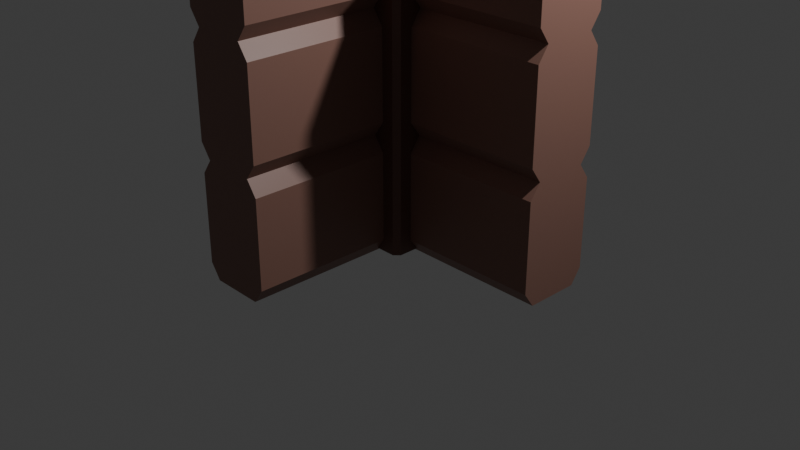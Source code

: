 # Source: wall4way.blend  (saved by Blender 5.1.30; exported with 4.5.12 LTS)
import bpy
from mathutils import Matrix  # noqa: F401  (used for matrix-valued properties, if any)

bpy.ops.wm.read_factory_settings(use_empty=True)
scene = bpy.context.scene
scene.name = 'Scene'

# ---- collections
col_collection = bpy.data.collections.new('Collection'); scene.collection.children.link(col_collection)

# ---- materials (node trees are filled in below, after node groups)
mat_wood = bpy.data.materials.new('wood')
mat_wood.alpha_threshold = 0.0
mat_wood.use_backface_culling_lightprobe_volume = False
mat_wood.roughness = 0.5
mat_wood.line_color = (0.0, 0.0, 0.0, 1.0)
mat_material = bpy.data.materials.new('Material')
mat_woodwall = bpy.data.materials.new('woodwall')

# ---- material node trees
mat_wood.use_nodes = True; mat_wood.node_tree.nodes.clear()
_N = mat_wood.node_tree.nodes; _L = mat_wood.node_tree.links
n0 = _N.new('ShaderNodeOutputMaterial'); n0.name = 'Material Output'; n0.location = (200, 100)
n1 = _N.new('ShaderNodeBsdfPrincipled'); n1.name = 'Principled BSDF'; n1.location = (-200, 100)
n1.inputs[0].default_value = (0.1489, 0.06772, 0.05078, 1.0)
_L.new(n1.outputs[0], n0.inputs[0])
n0.is_active_output = True
mat_material.use_nodes = True; mat_material.node_tree.nodes.clear()
_N = mat_material.node_tree.nodes; _L = mat_material.node_tree.links
n0 = _N.new('ShaderNodeBsdfPrincipled'); n0.name = 'Principled BSDF'; n0.location = (-200, 100)
n0.inputs[0].default_value = (0.2164, 0.1531, 0.1231, 1.0)
n1 = _N.new('ShaderNodeOutputMaterial'); n1.name = 'Material Output'; n1.location = (200, 100)
_L.new(n0.outputs[0], n1.inputs[0])
n1.is_active_output = True
mat_woodwall.use_nodes = True; mat_woodwall.node_tree.nodes.clear()
_N = mat_woodwall.node_tree.nodes; _L = mat_woodwall.node_tree.links
n0 = _N.new('ShaderNodeBsdfPrincipled'); n0.name = 'Principled BSDF'; n0.location = (-200, 100)
n0.inputs[0].default_value = (0.2506, 0.1296, 0.101, 1.0)
n1 = _N.new('ShaderNodeOutputMaterial'); n1.name = 'Material Output'; n1.location = (200, 100)
_L.new(n0.outputs[0], n1.inputs[0])
n1.is_active_output = True

# ---- world
world_world = bpy.data.worlds.new('World'); scene.world = world_world
world_world.use_nodes = True; world_world.node_tree.nodes.clear()
_N = world_world.node_tree.nodes; _L = world_world.node_tree.links
n0 = _N.new('ShaderNodeOutputWorld'); n0.name = 'World Output'; n0.location = (200, 100)
n1 = _N.new('ShaderNodeBackground'); n1.name = 'Background'; n1.location = (-200, 100)
n1.inputs[0].default_value = (0.05088, 0.05088, 0.05088, 1.0)
_L.new(n1.outputs[0], n0.inputs[0])
n0.is_active_output = True
world_world.color = (0.05088, 0.05088, 0.05088)
world_world.sun_shadow_jitter_overblur = 0.0

# ---- cameras
cam_camera = bpy.data.cameras.new('Camera')
cam_camera.clip_end = 100.0
cam_camera.ortho_scale = 7.314

# ---- lights
light_light = bpy.data.lights.new('Light', 'POINT')
light_light.energy = 1000.0
light_light.shadow_soft_size = 0.1

# ---- meshes
me_cube = bpy.data.meshes.new('Cube')
me_cube.from_pydata([(0.9036, 1.0, 7.505), (0.9036, 0.9036, 7.602), (1.0, 0.9036, 7.505), (0.9036, 1.0, -0.03728), (1.0, 0.9036, -0.03728), (1.0, -0.9036, 7.505), (0.9036, -0.9036, 7.602), (0.9036, -1.0, 7.505), (1.0, -0.9036, -0.03728), (0.9036, -1.0, -0.03728), (-0.9036, 1.0, 7.505), (-1.0, 0.9036, 7.505), (-0.9036, 0.9036, 7.602), (-1.0, 0.9036, -0.03728), (-0.9036, 1.0, -0.03728), (-1.0, -0.9036, 7.505), (-0.9036, -1.0, 7.505), (-0.9036, -0.9036, 7.602), (-0.9036, -1.0, -0.03728), (-1.0, -0.9036, -0.03728), (0.6952, 0.6952, 7.602), (-0.6952, 0.6952, 7.602), (-0.6952, -0.6952, 7.602), (0.6952, -0.6952, 7.602), (-0.6952, 0.6952, 7.516), (0.6952, 0.6952, 7.516), (0.6952, -0.6952, 7.516), (-0.6952, -0.6952, 7.516)], [], [(0, 1, 2), (5, 6, 7), (10, 11, 12), (15, 16, 17), (2, 4, 3, 0), (18, 16, 15, 19), (7, 9, 8, 5), (10, 14, 13, 11), (6, 17, 16, 7), (1, 6, 5, 2), (17, 12, 11, 15), (12, 1, 0, 10), (14, 10, 0, 3), (4, 2, 5, 8), (21, 22, 27, 24), (13, 14, 3, 4, 8, 9, 18, 19), (9, 7, 16, 18), (19, 15, 11, 13), (1, 12, 21, 20), (12, 17, 22, 21), (17, 6, 23, 22), (6, 1, 20, 23), (25, 24, 27, 26), (20, 21, 24, 25), (22, 23, 26, 27), (23, 20, 25, 26)])
me_cube.polygons.foreach_set('material_index', [0, 0, 0, 0, 0, 0, 0, 0, 0, 0, 0, 0, 0, 0, 1, 0, 0, 0, 0, 0, 0, 0, 1, 1, 1, 1])
_uv = me_cube.uv_layers.new(name='UVMap')
_uv.uv.foreach_set('vector', [0.6294, 0.494, 0.637, 0.512, 0.6226, 0.512, 0.6226, 0.738, 0.637, 0.738, 0.6294, 0.756, 0.863, 0.5, 0.875, 0.512, 0.863, 0.512, 0.875, 0.738, 0.863, 0.75, 0.863, 0.738, 0.6226, 0.512, 0.375, 0.512, 0.371, 0.492, 0.6294, 0.494, 0.375, 0.0, 0.6218, 0.0, 0.6218, 0.01204, 0.375, 0.01204, 0.6294, 0.756, 0.371, 0.758, 0.375, 0.738, 0.6226, 0.738, 0.6218, 0.262, 0.375, 0.262, 0.375, 0.238, 0.6218, 0.238, 0.637, 0.738, 0.863, 0.738, 0.863, 0.75, 0.6294, 0.756, 0.637, 0.512, 0.637, 0.738, 0.6226, 0.738, 0.6226, 0.512, 0.863, 0.738, 0.863, 0.512, 0.875, 0.512, 0.875, 0.738, 0.863, 0.512, 0.637, 0.512, 0.6294, 0.494, 0.863, 0.5, 0.375, 0.262, 0.6218, 0.262, 0.6294, 0.494, 0.371, 0.492, 0.375, 0.512, 0.6226, 0.512, 0.6226, 0.738, 0.375, 0.738, 0.8369, 0.5381, 0.8369, 0.7119, 0.8369, 0.7119, 0.8369, 0.5381, 0.125, 0.512, 0.137, 0.5, 0.371, 0.492, 0.375, 0.512, 0.375, 0.738, 0.371, 0.758, 0.137, 0.75, 0.125, 0.738, 0.371, 0.758, 0.6294, 0.756, 0.6218, 0.988, 0.375, 0.988, 0.375, 0.01204, 0.6218, 0.01204, 0.6218, 0.238, 0.375, 0.238, 0.637, 0.512, 0.863, 0.512, 0.8369, 0.5381, 0.6631, 0.5381, 0.863, 0.512, 0.863, 0.738, 0.8369, 0.7119, 0.8369, 0.5381, 0.863, 0.738, 0.637, 0.738, 0.6631, 0.7119, 0.8369, 0.7119, 0.637, 0.738, 0.637, 0.512, 0.6631, 0.5381, 0.6631, 0.7119, 0.6631, 0.5381, 0.8369, 0.5381, 0.8369, 0.7119, 0.6631, 0.7119, 0.6631, 0.5381, 0.8369, 0.5381, 0.8369, 0.5381, 0.6631, 0.5381, 0.8369, 0.7119, 0.6631, 0.7119, 0.6631, 0.7119, 0.8369, 0.7119, 0.6631, 0.7119, 0.6631, 0.5381, 0.6631, 0.5381, 0.6631, 0.7119])
me_cube.materials.append(mat_wood)
me_cube.materials.append(mat_material)
me_cube.use_mirror_vertex_groups = False
me_cube.update()
me_cube_001 = bpy.data.meshes.new('Cube.001')
me_cube_001.from_pydata([(0.3333, 2.435, -1.0), (-0.3333, 2.435, -1.0), (-0.3333, 2.435, 3.418), (0.3333, 2.435, 3.418), (-0.3333, -2.479, -1.0), (0.3333, -2.479, -1.0), (0.3333, -2.479, 3.418), (-0.3333, -2.479, 3.418), (-2.462, 0.3333, -1.0), (-2.462, -0.3333, -1.0), (-2.462, -0.3333, 3.418), (-2.462, 0.3333, 3.418), (2.47, -0.3333, -1.0), (2.47, 0.3333, -1.0), (2.47, 0.3333, 3.418), (2.47, -0.3333, 3.418), (0.3333, 0.3333, 3.418), (0.3333, -0.3333, 3.418), (-0.3333, 0.3333, 3.418), (-0.3333, -0.3333, 3.418), (-0.3333, 0.3333, -1.0), (-0.3333, -0.3333, -1.0), (0.3333, 0.3333, -1.0), (0.3333, -0.3333, -1.0), (0.3333, -2.479, 1.946), (0.3333, -2.479, 0.4728), (-0.3333, -2.479, 1.946), (-0.3333, -2.479, 0.4728), (-0.3333, 2.435, 1.946), (-0.3333, 2.435, 0.4728), (0.3333, 2.435, 1.946), (0.3333, 2.435, 0.4728), (0.3333, -0.3333, 1.946), (0.3333, -0.3333, 0.4728), (2.47, 0.3333, 1.946), (2.47, 0.3333, 0.4728), (2.47, -0.3333, 1.946), (2.47, -0.3333, 0.4728), (-2.462, -0.3333, 1.946), (-2.462, -0.3333, 0.4728), (-2.462, 0.3333, 1.946), (-2.462, 0.3333, 0.4728), (0.3333, 0.3333, 1.946), (0.3333, 0.3333, 0.4728), (-0.3333, 0.3333, 1.946), (-0.3333, 0.3333, 0.4728), (-0.3333, -0.3333, 0.4728), (-0.3333, -0.3333, 1.946), (0.5175, -0.4649, 2.13), (2.47, -0.4649, 2.13), (2.47, -0.4649, 3.234), (0.5175, -0.4649, 3.234), (0.4649, -2.479, 0.2887), (0.4649, -2.479, -0.8159), (0.4649, -0.5175, -0.8159), (0.4649, -0.5175, 0.2887), (0.5175, 0.4649, 0.2887), (2.47, 0.4649, 0.2887), (2.47, 0.4649, -0.8159), (0.5175, 0.4649, -0.8159), (0.4649, 2.435, 2.13), (0.4649, 2.435, 3.234), (0.4649, 0.5175, 3.234), (0.4649, 0.5175, 2.13), (-0.4649, 2.435, 2.13), (-0.4649, 0.5175, 2.13), (-0.4649, 0.5175, 3.234), (-0.4649, 2.435, 3.234), (-0.5175, 0.4649, 2.13), (-2.462, 0.4649, 2.13), (-2.462, 0.4649, 3.234), (-0.5175, 0.4649, 3.234), (-0.5175, -0.4649, 2.13), (-0.5175, -0.4649, 3.234), (-2.462, -0.4649, 3.234), (-2.462, -0.4649, 2.13), (-0.4649, -2.479, 0.2887), (-0.4649, -0.5175, 0.2887), (-0.4649, -0.5175, -0.8159), (-0.4649, -2.479, -0.8159), (-0.4649, -2.479, 3.234), (-0.4649, -0.5175, 3.234), (-0.4649, -0.5175, 2.13), (-0.4649, -2.479, 2.13), (-0.4649, -2.479, 1.761), (-0.4649, -0.5175, 1.761), (-0.4649, -0.5175, 0.657), (-0.4649, -2.479, 0.657), (-0.5175, -0.4649, -0.8159), (-0.5175, -0.4649, 0.2887), (-2.462, -0.4649, 0.2887), (-2.462, -0.4649, -0.8159), (-0.5175, -0.4649, 0.657), (-0.5175, -0.4649, 1.761), (-2.462, -0.4649, 1.761), (-2.462, -0.4649, 0.657), (-0.5175, 0.4649, -0.8159), (-2.462, 0.4649, -0.8159), (-2.462, 0.4649, 0.2887), (-0.5175, 0.4649, 0.2887), (-0.5175, 0.4649, 0.657), (-2.462, 0.4649, 0.657), (-2.462, 0.4649, 1.761), (-0.5175, 0.4649, 1.761), (-0.4649, 2.435, -0.8159), (-0.4649, 0.5175, -0.8159), (-0.4649, 0.5175, 0.2887), (-0.4649, 2.435, 0.2887), (-0.4649, 2.435, 0.657), (-0.4649, 0.5175, 0.657), (-0.4649, 0.5175, 1.761), (-0.4649, 2.435, 1.761), (0.4649, 2.435, -0.8159), (0.4649, 2.435, 0.2887), (0.4649, 0.5175, 0.2887), (0.4649, 0.5175, -0.8159), (0.4649, 2.435, 0.657), (0.4649, 2.435, 1.761), (0.4649, 0.5175, 1.761), (0.4649, 0.5175, 0.657), (0.5175, 0.4649, 3.234), (2.47, 0.4649, 3.234), (2.47, 0.4649, 2.13), (0.5175, 0.4649, 2.13), (0.5175, 0.4649, 1.761), (2.47, 0.4649, 1.761), (2.47, 0.4649, 0.657), (0.5175, 0.4649, 0.657), (0.4649, -2.479, 3.234), (0.4649, -2.479, 2.13), (0.4649, -0.5175, 2.13), (0.4649, -0.5175, 3.234), (0.4649, -2.479, 1.761), (0.4649, -2.479, 0.657), (0.4649, -0.5175, 0.657), (0.4649, -0.5175, 1.761), (0.5175, -0.4649, -0.8159), (2.47, -0.4649, -0.8159), (2.47, -0.4649, 0.2887), (0.5175, -0.4649, 0.2887), (0.5175, -0.4649, 0.657), (2.47, -0.4649, 0.657), (2.47, -0.4649, 1.761), (0.5175, -0.4649, 1.761)], [], [(48, 49, 50, 51), (17, 19, 7, 6), (21, 23, 5, 4), (52, 53, 54, 55), (24, 6, 7, 26), (28, 2, 3, 30), (1, 0, 22, 20), (20, 22, 23, 21), (8, 20, 21, 9), (3, 2, 18, 16), (16, 18, 19, 17), (14, 16, 17, 15), (18, 11, 10, 19), (22, 13, 12, 23), (34, 14, 15, 36), (38, 10, 11, 40), (56, 57, 58, 59), (60, 61, 62, 63), (64, 65, 66, 67), (68, 69, 70, 71), (72, 73, 74, 75), (76, 77, 78, 79), (80, 81, 82, 83), (84, 85, 86, 87), (88, 89, 90, 91), (92, 93, 94, 95), (96, 97, 98, 99), (100, 101, 102, 103), (104, 105, 106, 107), (108, 109, 110, 111), (112, 113, 114, 115), (116, 117, 118, 119), (120, 121, 122, 123), (124, 125, 126, 127), (9, 39, 41, 8), (39, 38, 40, 41), (13, 35, 37, 12), (35, 34, 36, 37), (1, 29, 31, 0), (29, 28, 30, 31), (5, 25, 27, 4), (25, 24, 26, 27), (128, 129, 130, 131), (132, 133, 134, 135), (136, 137, 138, 139), (140, 141, 142, 143), (32, 36, 49, 48), (36, 15, 50, 49), (15, 17, 51, 50), (17, 32, 48, 51), (25, 5, 53, 52), (5, 23, 54, 53), (23, 33, 55, 54), (33, 25, 52, 55), (43, 35, 57, 56), (35, 13, 58, 57), (13, 22, 59, 58), (22, 43, 56, 59), (30, 3, 61, 60), (3, 16, 62, 61), (16, 42, 63, 62), (42, 30, 60, 63), (28, 44, 65, 64), (44, 18, 66, 65), (18, 2, 67, 66), (2, 28, 64, 67), (44, 40, 69, 68), (40, 11, 70, 69), (11, 18, 71, 70), (18, 44, 68, 71), (47, 19, 73, 72), (19, 10, 74, 73), (10, 38, 75, 74), (38, 47, 72, 75), (27, 46, 77, 76), (46, 21, 78, 77), (21, 4, 79, 78), (4, 27, 76, 79), (7, 19, 81, 80), (19, 47, 82, 81), (47, 26, 83, 82), (26, 7, 80, 83), (26, 47, 85, 84), (47, 46, 86, 85), (46, 27, 87, 86), (27, 26, 84, 87), (21, 46, 89, 88), (46, 39, 90, 89), (39, 9, 91, 90), (9, 21, 88, 91), (46, 47, 93, 92), (47, 38, 94, 93), (38, 39, 95, 94), (39, 46, 92, 95), (20, 8, 97, 96), (8, 41, 98, 97), (41, 45, 99, 98), (45, 20, 96, 99), (45, 41, 101, 100), (41, 40, 102, 101), (40, 44, 103, 102), (44, 45, 100, 103), (1, 20, 105, 104), (20, 45, 106, 105), (45, 29, 107, 106), (29, 1, 104, 107), (29, 45, 109, 108), (45, 44, 110, 109), (44, 28, 111, 110), (28, 29, 108, 111), (0, 31, 113, 112), (31, 43, 114, 113), (43, 22, 115, 114), (22, 0, 112, 115), (31, 30, 117, 116), (30, 42, 118, 117), (42, 43, 119, 118), (43, 31, 116, 119), (16, 14, 121, 120), (14, 34, 122, 121), (34, 42, 123, 122), (42, 16, 120, 123), (42, 34, 125, 124), (34, 35, 126, 125), (35, 43, 127, 126), (43, 42, 124, 127), (6, 24, 129, 128), (24, 32, 130, 129), (32, 17, 131, 130), (17, 6, 128, 131), (24, 25, 133, 132), (25, 33, 134, 133), (33, 32, 135, 134), (32, 24, 132, 135), (23, 12, 137, 136), (12, 37, 138, 137), (37, 33, 139, 138), (33, 23, 136, 139), (33, 37, 141, 140), (37, 36, 142, 141), (36, 32, 143, 142), (32, 33, 140, 143)])
_uv = me_cube_001.uv_layers.new(name='UVMap')
_uv.uv.foreach_set('vector', [0.5832, 0.6667, 0.5557, 0.6667, 0.6205, 0.6667, 0.685, 0.6667, 0.7083, 0.6667, 0.7917, 0.6667, 0.7917, 0.75, 0.7083, 0.75, 0.2083, 0.6667, 0.2917, 0.6667, 0.2917, 0.75, 0.2083, 0.75, 0.4443, 0.819, 0.3794, 0.819, 0.315, 0.681, 0.4168, 0.681, 0.5417, 0.8333, 0.625, 0.8333, 0.625, 0.9167, 0.5417, 0.9167, 0.5417, 0.3333, 0.625, 0.3333, 0.625, 0.4167, 0.5417, 0.4167, 0.2083, 0.5, 0.2917, 0.5, 0.2917, 0.5833, 0.2083, 0.5833, 0.2083, 0.5833, 0.2917, 0.5833, 0.2917, 0.6667, 0.2083, 0.6667, 0.125, 0.5833, 0.2083, 0.5833, 0.2083, 0.6667, 0.125, 0.6667, 0.7083, 0.5, 0.7917, 0.5, 0.7917, 0.5833, 0.7083, 0.5833, 0.7083, 0.5833, 0.7917, 0.5833, 0.7917, 0.6667, 0.7083, 0.6667, 0.625, 0.5833, 0.7083, 0.5833, 0.7083, 0.6667, 0.625, 0.6667, 0.7917, 0.5833, 0.875, 0.5833, 0.875, 0.6667, 0.7917, 0.6667, 0.2917, 0.5833, 0.375, 0.5833, 0.375, 0.6667, 0.2917, 0.6667, 0.5417, 0.5833, 0.625, 0.5833, 0.625, 0.6667, 0.5417, 0.6667, 0.5417, 0.08333, 0.625, 0.08333, 0.625, 0.1667, 0.5417, 0.1667, 0.4168, 0.5833, 0.4443, 0.5833, 0.3795, 0.5833, 0.315, 0.5833, 0.5868, 0.5072, 0.691, 0.5072, 0.691, 0.5762, 0.5868, 0.5762, 0.6215, 0.5072, 0.6215, 0.5762, 0.7674, 0.5762, 0.7674, 0.5072, 0.6304, 0.5744, 0.7203, 0.4707, 0.8464, 0.5689, 0.7751, 0.5804, 0.6304, 0.6542, 0.7751, 0.6625, 0.8464, 0.6465, 0.7203, 0.509, 0.4407, 0.8951, 0.3857, 0.6882, 0.2446, 0.6882, 0.3734, 0.8951, 0.6266, 0.8951, 0.7554, 0.6882, 0.6143, 0.6882, 0.5593, 0.8951, 0.5336, 0.8951, 0.5705, 0.6882, 0.4295, 0.6882, 0.4664, 0.8951, 0.2463, 0.621, 0.3909, 0.6293, 0.5084, 0.2909, 0.3822, 0.1533, 0.4384, 0.6376, 0.583, 0.6459, 0.6774, 0.4687, 0.5512, 0.3312, 0.2463, 0.5507, 0.3822, 0.2167, 0.5084, 0.3149, 0.3909, 0.5566, 0.4384, 0.5626, 0.5512, 0.3437, 0.6774, 0.4419, 0.583, 0.5685, 0.2326, 0.5072, 0.2326, 0.5762, 0.3785, 0.5762, 0.3785, 0.5072, 0.4271, 0.5072, 0.4271, 0.5762, 0.5729, 0.5762, 0.5729, 0.5072, 0.309, 0.5072, 0.4132, 0.5072, 0.4132, 0.5762, 0.309, 0.5762, 0.4479, 0.5072, 0.5521, 0.5072, 0.5521, 0.5762, 0.4479, 0.5762, 0.685, 0.5833, 0.6205, 0.5833, 0.5557, 0.5833, 0.5832, 0.5833, 0.5509, 0.5833, 0.5324, 0.5833, 0.4676, 0.5833, 0.4491, 0.5833, 0.375, 0.08333, 0.4583, 0.08333, 0.4583, 0.1667, 0.375, 0.1667, 0.4583, 0.08333, 0.5417, 0.08333, 0.5417, 0.1667, 0.4583, 0.1667, 0.375, 0.5833, 0.4583, 0.5833, 0.4583, 0.6667, 0.375, 0.6667, 0.4583, 0.5833, 0.5417, 0.5833, 0.5417, 0.6667, 0.4583, 0.6667, 0.375, 0.3333, 0.4583, 0.3333, 0.4583, 0.4167, 0.375, 0.4167, 0.4583, 0.3333, 0.5417, 0.3333, 0.5417, 0.4167, 0.4583, 0.4167, 0.375, 0.8333, 0.4583, 0.8333, 0.4583, 0.9167, 0.375, 0.9167, 0.4583, 0.8333, 0.5417, 0.8333, 0.5417, 0.9167, 0.4583, 0.9167, 0.6206, 0.819, 0.5557, 0.819, 0.5832, 0.681, 0.685, 0.681, 0.5324, 0.819, 0.4676, 0.819, 0.4491, 0.681, 0.5509, 0.681, 0.315, 0.6667, 0.3795, 0.6667, 0.4443, 0.6667, 0.4168, 0.6667, 0.4491, 0.6667, 0.4676, 0.6667, 0.5324, 0.6667, 0.5509, 0.6667, 0.5694, 0.6667, 0.5417, 0.6667, 0.5557, 0.6667, 0.5832, 0.6667, 0.5417, 0.6667, 0.625, 0.6667, 0.6205, 0.6667, 0.5557, 0.6667, 0.625, 0.6667, 0.7083, 0.6667, 0.685, 0.6667, 0.6205, 0.6667, 0.7083, 0.6667, 0.5694, 0.6667, 0.5832, 0.6667, 0.685, 0.6667, 0.4583, 0.8333, 0.375, 0.8333, 0.3794, 0.819, 0.4443, 0.819, 0.375, 0.8333, 0.2917, 0.6667, 0.315, 0.681, 0.3794, 0.819, 0.2917, 0.6667, 0.4306, 0.6667, 0.4168, 0.681, 0.315, 0.681, 0.4306, 0.6667, 0.4583, 0.8333, 0.4443, 0.819, 0.4168, 0.681, 0.4306, 0.5833, 0.4583, 0.5833, 0.4443, 0.5833, 0.4168, 0.5833, 0.4583, 0.5833, 0.375, 0.5833, 0.3795, 0.5833, 0.4443, 0.5833, 0.375, 0.5833, 0.2917, 0.5833, 0.315, 0.5833, 0.3795, 0.5833, 0.2917, 0.5833, 0.4306, 0.5833, 0.4168, 0.5833, 0.315, 0.5833, 0.5694, 0.5, 0.7083, 0.5, 0.691, 0.5072, 0.5868, 0.5072, 0.7083, 0.5, 0.7083, 0.5833, 0.691, 0.5762, 0.691, 0.5072, 0.7083, 0.5833, 0.5694, 0.5833, 0.5868, 0.5762, 0.691, 0.5762, 0.5694, 0.5833, 0.5694, 0.5, 0.5868, 0.5072, 0.5868, 0.5762, 0.5972, 0.5, 0.5972, 0.5833, 0.6215, 0.5762, 0.6215, 0.5072, 0.5972, 0.5833, 0.7917, 0.5833, 0.7674, 0.5762, 0.6215, 0.5762, 0.7917, 0.5833, 0.7917, 0.5, 0.7674, 0.5072, 0.7674, 0.5762, 0.7917, 0.5, 0.5972, 0.5, 0.6215, 0.5072, 0.7674, 0.5072, 0.5972, 0.5833, 0.7083, 0.4444, 0.7203, 0.4707, 0.6304, 0.5744, 0.7083, 0.4444, 0.875, 0.5833, 0.8464, 0.5689, 0.7203, 0.4707, 0.875, 0.5833, 0.7917, 0.5833, 0.7751, 0.5804, 0.8464, 0.5689, 0.7917, 0.5833, 0.5972, 0.5833, 0.6304, 0.5744, 0.7751, 0.5804, 0.5972, 0.6667, 0.7917, 0.6667, 0.7751, 0.6625, 0.6304, 0.6542, 0.7917, 0.6667, 0.875, 0.6667, 0.8464, 0.6465, 0.7751, 0.6625, 0.875, 0.6667, 0.7083, 0.4722, 0.7203, 0.509, 0.8464, 0.6465, 0.7083, 0.4722, 0.5972, 0.6667, 0.6304, 0.6542, 0.7203, 0.509, 0.4583, 0.9167, 0.4028, 0.6667, 0.3857, 0.6882, 0.4407, 0.8951, 0.4028, 0.6667, 0.2083, 0.6667, 0.2446, 0.6882, 0.3857, 0.6882, 0.2083, 0.6667, 0.375, 0.9167, 0.3734, 0.8951, 0.2446, 0.6882, 0.375, 0.9167, 0.4583, 0.9167, 0.4407, 0.8951, 0.3734, 0.8951, 0.625, 0.9167, 0.7917, 0.6667, 0.7554, 0.6882, 0.6266, 0.8951, 0.7917, 0.6667, 0.5972, 0.6667, 0.6143, 0.6882, 0.7554, 0.6882, 0.5972, 0.6667, 0.5417, 0.9167, 0.5593, 0.8951, 0.6143, 0.6882, 0.5417, 0.9167, 0.625, 0.9167, 0.6266, 0.8951, 0.5593, 0.8951, 0.5417, 0.9167, 0.5972, 0.6667, 0.5705, 0.6882, 0.5336, 0.8951, 0.5972, 0.6667, 0.4028, 0.6667, 0.4295, 0.6882, 0.5705, 0.6882, 0.4028, 0.6667, 0.4583, 0.9167, 0.4664, 0.8951, 0.4295, 0.6882, 0.4583, 0.9167, 0.5417, 0.9167, 0.5336, 0.8951, 0.4664, 0.8951, 0.2083, 0.6667, 0.4028, 0.6667, 0.3909, 0.6293, 0.2463, 0.621, 0.4028, 0.6667, 0.5417, 0.2778, 0.5084, 0.2909, 0.3909, 0.6293, 0.5417, 0.2778, 0.375, 0.08333, 0.3822, 0.1533, 0.5084, 0.2909, 0.375, 0.08333, 0.2083, 0.6667, 0.2463, 0.621, 0.3822, 0.1533, 0.4028, 0.6667, 0.5972, 0.6667, 0.583, 0.6459, 0.4384, 0.6376, 0.5972, 0.6667, 0.7083, 0.4722, 0.6774, 0.4687, 0.583, 0.6459, 0.7083, 0.4722, 0.5417, 0.2778, 0.5512, 0.3312, 0.6774, 0.4687, 0.5417, 0.2778, 0.4028, 0.6667, 0.4384, 0.6376, 0.5512, 0.3312, 0.2083, 0.5833, 0.375, 0.1667, 0.3822, 0.2167, 0.2463, 0.5507, 0.375, 0.1667, 0.5417, 0.3056, 0.5084, 0.3149, 0.3822, 0.2167, 0.5417, 0.3056, 0.4028, 0.5833, 0.3909, 0.5566, 0.5084, 0.3149, 0.4028, 0.5833, 0.2083, 0.5833, 0.2463, 0.5507, 0.3909, 0.5566, 0.4028, 0.5833, 0.5417, 0.3056, 0.5512, 0.3437, 0.4384, 0.5626, 0.5417, 0.3056, 0.7083, 0.4444, 0.6774, 0.4419, 0.5512, 0.3437, 0.7083, 0.4444, 0.5972, 0.5833, 0.583, 0.5685, 0.6774, 0.4419, 0.5972, 0.5833, 0.4028, 0.5833, 0.4384, 0.5626, 0.583, 0.5685, 0.2083, 0.5, 0.2083, 0.5833, 0.2326, 0.5762, 0.2326, 0.5072, 0.2083, 0.5833, 0.4028, 0.5833, 0.3785, 0.5762, 0.2326, 0.5762, 0.4028, 0.5833, 0.4028, 0.5, 0.3785, 0.5072, 0.3785, 0.5762, 0.4028, 0.5, 0.2083, 0.5, 0.2326, 0.5072, 0.3785, 0.5072, 0.4028, 0.5, 0.4028, 0.5833, 0.4271, 0.5762, 0.4271, 0.5072, 0.4028, 0.5833, 0.5972, 0.5833, 0.5729, 0.5762, 0.4271, 0.5762, 0.5972, 0.5833, 0.5972, 0.5, 0.5729, 0.5072, 0.5729, 0.5762, 0.5972, 0.5, 0.4028, 0.5, 0.4271, 0.5072, 0.5729, 0.5072, 0.2917, 0.5, 0.4306, 0.5, 0.4132, 0.5072, 0.309, 0.5072, 0.4306, 0.5, 0.4306, 0.5833, 0.4132, 0.5762, 0.4132, 0.5072, 0.4306, 0.5833, 0.2917, 0.5833, 0.309, 0.5762, 0.4132, 0.5762, 0.2917, 0.5833, 0.2917, 0.5, 0.309, 0.5072, 0.309, 0.5762, 0.4306, 0.5, 0.5694, 0.5, 0.5521, 0.5072, 0.4479, 0.5072, 0.5694, 0.5, 0.5694, 0.5833, 0.5521, 0.5762, 0.5521, 0.5072, 0.5694, 0.5833, 0.4306, 0.5833, 0.4479, 0.5762, 0.5521, 0.5762, 0.4306, 0.5833, 0.4306, 0.5, 0.4479, 0.5072, 0.4479, 0.5762, 0.7083, 0.5833, 0.625, 0.5833, 0.6205, 0.5833, 0.685, 0.5833, 0.625, 0.5833, 0.5417, 0.5833, 0.5557, 0.5833, 0.6205, 0.5833, 0.5417, 0.5833, 0.5694, 0.5833, 0.5832, 0.5833, 0.5557, 0.5833, 0.5694, 0.5833, 0.7083, 0.5833, 0.685, 0.5833, 0.5832, 0.5833, 0.5694, 0.5833, 0.5417, 0.5833, 0.5324, 0.5833, 0.5509, 0.5833, 0.5417, 0.5833, 0.4583, 0.5833, 0.4676, 0.5833, 0.5324, 0.5833, 0.4583, 0.5833, 0.4306, 0.5833, 0.4491, 0.5833, 0.4676, 0.5833, 0.4306, 0.5833, 0.5694, 0.5833, 0.5509, 0.5833, 0.4491, 0.5833, 0.625, 0.8333, 0.5417, 0.8333, 0.5557, 0.819, 0.6206, 0.819, 0.5417, 0.8333, 0.5694, 0.6667, 0.5832, 0.681, 0.5557, 0.819, 0.5694, 0.6667, 0.7083, 0.6667, 0.685, 0.681, 0.5832, 0.681, 0.7083, 0.6667, 0.625, 0.8333, 0.6206, 0.819, 0.685, 0.681, 0.5417, 0.8333, 0.4583, 0.8333, 0.4676, 0.819, 0.5324, 0.819, 0.4583, 0.8333, 0.4306, 0.6667, 0.4491, 0.681, 0.4676, 0.819, 0.4306, 0.6667, 0.5694, 0.6667, 0.5509, 0.681, 0.4491, 0.681, 0.5694, 0.6667, 0.5417, 0.8333, 0.5324, 0.819, 0.5509, 0.681, 0.2917, 0.6667, 0.375, 0.6667, 0.3795, 0.6667, 0.315, 0.6667, 0.375, 0.6667, 0.4583, 0.6667, 0.4443, 0.6667, 0.3795, 0.6667, 0.4583, 0.6667, 0.4306, 0.6667, 0.4168, 0.6667, 0.4443, 0.6667, 0.4306, 0.6667, 0.2917, 0.6667, 0.315, 0.6667, 0.4168, 0.6667, 0.4306, 0.6667, 0.4583, 0.6667, 0.4676, 0.6667, 0.4491, 0.6667, 0.4583, 0.6667, 0.5417, 0.6667, 0.5324, 0.6667, 0.4676, 0.6667, 0.5417, 0.6667, 0.5694, 0.6667, 0.5509, 0.6667, 0.5324, 0.6667, 0.5694, 0.6667, 0.4306, 0.6667, 0.4491, 0.6667, 0.5509, 0.6667])
me_cube_001.materials.append(mat_woodwall)
me_cube_001.update()

# ---- objects
ob_center = bpy.data.objects.new('center', me_cube)
ob_light = bpy.data.objects.new('Light', light_light)
ob_camera = bpy.data.objects.new('Camera', cam_camera)
ob_wall = bpy.data.objects.new('wall', me_cube_001)

# ---- transforms, parenting, visibility, modifiers, constraints
ob_center.location = (0.0, 0.0, 0.0)
ob_center.scale = (0.5577, 0.5577, 0.5577)
ob_center.lock_rotations_4d = False
ob_center.empty_display_type = 'ARROWS'
ob_center.lineart.crease_threshold = 0.0
ob_light.location = (4.076, 1.005, 5.904)
ob_light.rotation_euler = (0.6503, 0.05522, 1.866)
ob_light.lock_rotations_4d = False
ob_light.empty_display_type = 'ARROWS'
ob_light.color = (0.0, 0.0, 0.0, 0.0)
ob_light.lineart.crease_threshold = 0.0
ob_camera.location = (7.359, -6.926, 4.958)
ob_camera.rotation_euler = (1.109, 0.0, 0.8149)
ob_camera.lock_rotations_4d = False
ob_camera.empty_display_type = 'ARROWS'
ob_camera.color = (0.0, 0.0, 0.0, 0.0)
ob_camera.display_type = 'WIRE'
ob_camera.lineart.crease_threshold = 0.0
ob_wall.location = (0.0, 0.0, 0.7598)
ob_wall.scale = (0.8109, 0.8109, 0.8109)

# ---- collection membership
col_collection.objects.link(ob_center)
col_collection.objects.link(ob_light)
col_collection.objects.link(ob_camera)
col_collection.objects.link(ob_wall)

# ---- scene / render settings (as saved in the file)
scene.camera = ob_camera
scene.frame_start = 1; scene.frame_end = 250; scene.frame_set(1)
scene.render.engine = 'BLENDER_EEVEE_NEXT'
scene.render.bake_bias = 0.0
scene.render.bake_samples = 0
scene.cycles.sampling_pattern = 'TABULATED_SOBOL'
scene.eevee.use_volume_custom_range = False
bpy.context.view_layer.update()
